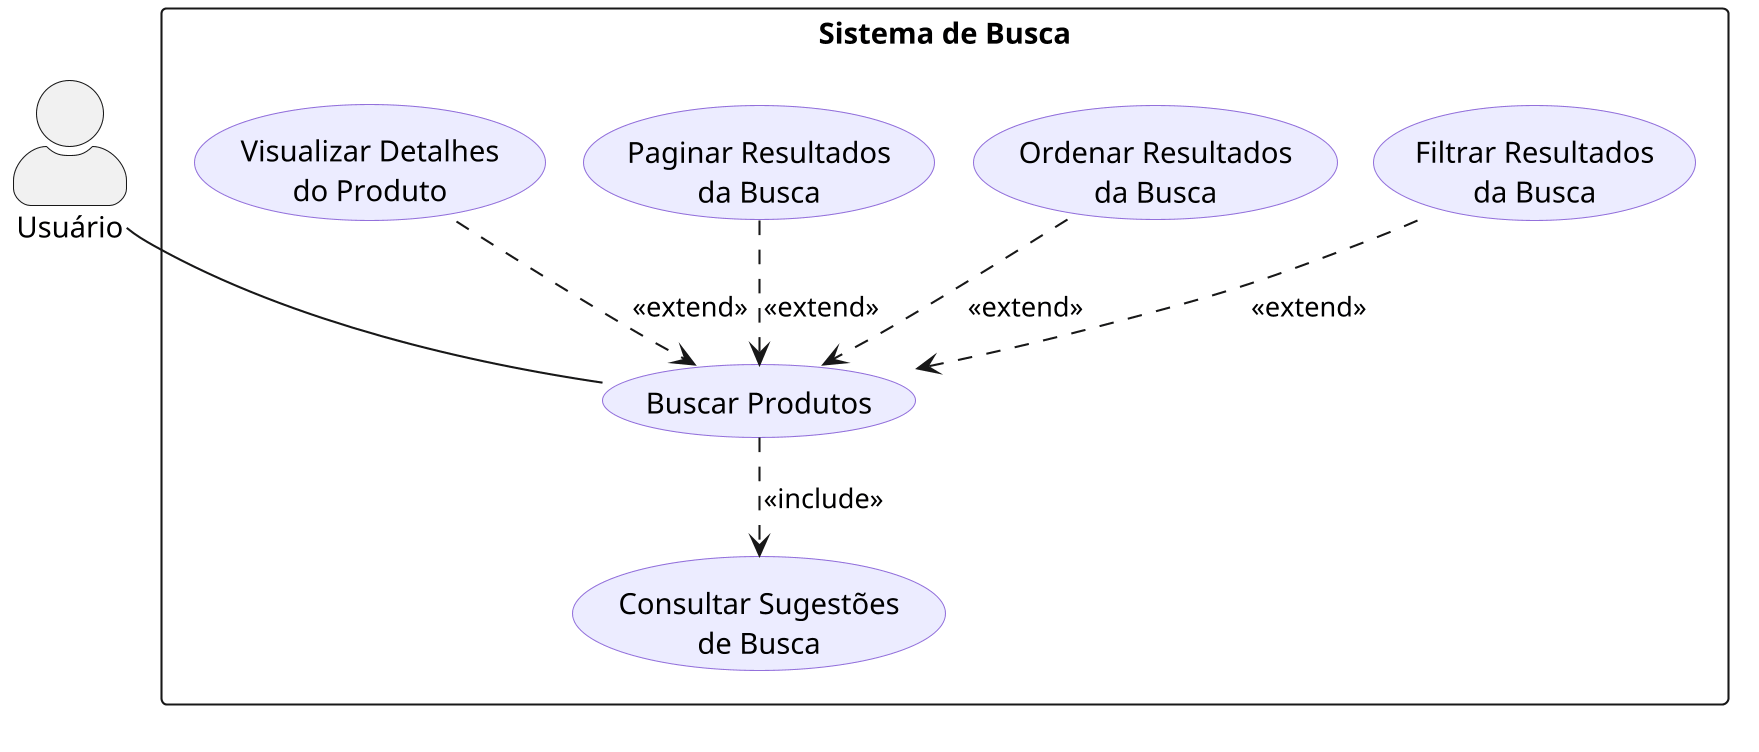

The diagram above was rendered by PlantUML. Its source (embedded in the PNG):
@startuml
skinparam dpi 200
skinparam packageStyle rectangle
skinparam backgroundColor white
skinparam actorStyle awesome
skinparam usecase {
  BackgroundColor #ECECFF
  BorderColor #9370DB
}

actor "Usuário" as Usuario

rectangle "Sistema de Busca" {
  usecase "Buscar Produtos" as UC1
  usecase "Consultar Sugestões\nde Busca" as UC2
  usecase "Filtrar Resultados\nda Busca" as UC3
  usecase "Ordenar Resultados\nda Busca" as UC4
  usecase "Paginar Resultados\nda Busca" as UC5
  usecase "Visualizar Detalhes\ndo Produto" as UC6
}

Usuario -- UC1
UC1 ..> UC2 : <<include>>
UC3 ..> UC1 : <<extend>>
UC4 ..> UC1 : <<extend>>
UC5 ..> UC1 : <<extend>>
UC6 ..> UC1 : <<extend>>
@enduml